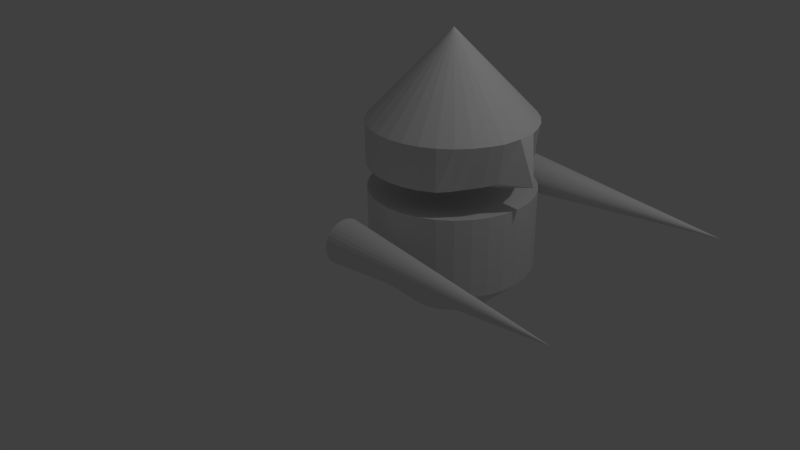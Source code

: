 # Source: robot2.blend  (saved by Blender 2.71.0; exported with 4.5.12 LTS)
import bpy
from mathutils import Matrix  # noqa: F401  (used for matrix-valued properties, if any)

bpy.ops.wm.read_factory_settings(use_empty=True)
scene = bpy.context.scene
scene.name = 'Scene'

# ---- collections
col_collection_1 = bpy.data.collections.new('Collection 1'); scene.collection.children.link(col_collection_1)

# ---- world
world_world = bpy.data.worlds.new('World'); scene.world = world_world
world_world.color = (0.05088, 0.05088, 0.05088)
world_world.use_sun_shadow = False
world_world.sun_shadow_jitter_overblur = 0.0
world_world.cycles.sampling_method = 'MANUAL'
world_world.cycles.sample_map_resolution = 256

# ---- cameras
cam_camera = bpy.data.cameras.new('Camera')
cam_camera.clip_end = 100.0
cam_camera.lens = 35.0
cam_camera.sensor_width = 32.0
cam_camera.sensor_height = 18.0
cam_camera.ortho_scale = 7.314
cam_camera.dof.focus_distance = 0.0
cam_camera.dof.aperture_fstop = 128.0

# ---- lights
light_lamp = bpy.data.lights.new('Lamp', 'POINT')
light_lamp.transmission_factor = 0.0
light_lamp.cutoff_distance = 30.0
light_lamp.energy = 100.0
light_lamp.shadow_buffer_clip_start = 1.001
light_lamp.shadow_soft_size = 0.1
light_lamp.shadow_maximum_resolution = 0.006
light_lamp.use_absolute_resolution = True
light_lamp.cycles.use_multiple_importance_sampling = False

# ---- meshes
me_cone_002 = bpy.data.meshes.new('Cone.002')
me_cone_002.from_pydata([(1.108e-07, 12.27, -1.0), (0.1951, 12.25, -1.0), (0.3827, 12.19, -1.0), (0.5556, 12.1, -1.0), (0.7071, 11.98, -1.0), (0.8315, 11.83, -1.0), (0.9239, 11.65, -1.0), (0.9808, 11.47, -1.0), (1.0, 11.27, -1.0), (-6.589e-06, 11.27, 0.1793), (0.9808, 11.08, -1.0), (0.9239, 10.89, -1.0), (0.8315, 10.71, -1.0), (0.7071, 10.56, -1.0), (0.5556, 10.44, -1.0), (0.3827, 10.35, -1.0), (0.1951, 10.29, -1.0), (-2.15e-07, 10.27, -1.0), (-0.1951, 10.29, -1.0), (-0.3827, 10.35, -1.0), (-0.5556, 10.44, -1.0), (-0.7071, 10.56, -1.0), (-0.8315, 10.71, -1.0), (-0.9239, 10.89, -1.0), (-0.9808, 11.08, -1.0), (-1.0, 11.27, -1.0), (-0.9808, 11.47, -1.0), (-0.9239, 11.65, -1.0), (-0.8315, 11.83, -1.0), (-0.7071, 11.98, -1.0), (-0.5556, 12.1, -1.0), (-0.3827, 12.19, -1.0), (-0.1951, 12.25, -1.0), (5.692e-07, 11.66, -1.061), (0.07544, 11.65, -1.061), (0.148, 11.63, -1.061), (0.2148, 11.59, -1.061), (0.2734, 11.54, -1.061), (0.3215, 11.49, -1.061), (0.3573, 11.42, -1.061), (0.3793, 11.35, -1.061), (0.3867, 11.27, -1.061), (0.3793, 11.19, -1.061), (0.3573, 11.12, -1.061), (0.3215, 11.06, -1.061), (0.2734, 11.0, -1.061), (0.2148, 10.95, -1.061), (0.148, 10.91, -1.061), (0.07544, 10.89, -1.061), (4.432e-07, 10.88, -1.061), (-0.07544, 10.89, -1.061), (-0.148, 10.91, -1.061), (-0.2148, 10.95, -1.061), (-0.2734, 11.0, -1.061), (-0.3215, 11.06, -1.061), (-0.3573, 11.12, -1.061), (-0.3793, 11.19, -1.061), (-0.3867, 11.27, -1.061), (-0.3793, 11.35, -1.061), (-0.3573, 11.42, -1.061), (-0.3215, 11.49, -1.061), (-0.2734, 11.54, -1.061), (-0.2148, 11.59, -1.061), (-0.148, 11.63, -1.061), (-0.07544, 11.65, -1.061), (2.651, 9.588, -0.9282), (-1.051, 9.588, -0.9282), (2.651, 9.515, -0.8471), (-1.051, 9.515, -0.8471), (2.651, 9.298, -0.7692), (-1.051, 9.298, -0.7692), (2.651, 8.946, -0.6974), (-1.051, 8.946, -0.6974), (2.651, 8.472, -0.6344), (-1.051, 8.472, -0.6344), (2.651, 7.894, -0.5828), (-1.051, 7.894, -0.5828), (2.651, 7.236, -0.5444), (-1.051, 7.236, -0.5444), (2.651, 6.521, -0.5207), (-1.051, 6.521, -0.5207), (2.651, 5.777, -0.5127), (-1.051, 5.777, -0.5127), (2.651, 5.034, -0.5207), (-1.051, 5.034, -0.5207), (2.651, 4.319, -0.5444), (-1.051, 4.319, -0.5444), (2.651, 3.66, -0.5828), (-1.051, 3.66, -0.5828), (2.651, 3.083, -0.6344), (-1.051, 3.083, -0.6344), (2.651, 2.609, -0.6974), (-1.051, 2.609, -0.6974), (2.651, 2.257, -0.7692), (-1.051, 2.257, -0.7692), (2.651, 2.04, -0.8471), (-1.051, 2.04, -0.8471), (2.651, 1.967, -0.9282), (-1.051, 1.967, -0.9282), (2.651, 2.04, -1.009), (-1.051, 2.04, -1.009), (2.651, 2.257, -1.087), (-1.051, 2.257, -1.087), (2.651, 2.609, -1.159), (-1.051, 2.609, -1.159), (2.651, 3.083, -1.222), (-1.051, 3.083, -1.222), (2.651, 3.66, -1.274), (-1.051, 3.66, -1.274), (2.651, 4.319, -1.312), (-1.051, 4.319, -1.312), (2.651, 5.034, -1.336), (-1.051, 5.034, -1.336), (2.651, 5.777, -1.344), (-1.051, 5.777, -1.344), (2.651, 6.521, -1.336), (-1.051, 6.521, -1.336), (2.651, 7.236, -1.312), (-1.051, 7.236, -1.312), (2.651, 7.894, -1.274), (-1.051, 7.894, -1.274), (2.651, 8.472, -1.222), (-1.051, 8.472, -1.222), (2.651, 8.946, -1.159), (-1.051, 8.946, -1.159), (2.651, 9.298, -1.087), (-1.051, 9.298, -1.087), (2.651, 9.515, -1.009), (-1.051, 9.515, -1.009), (-0.3691, 7.04, -0.9282), (-0.3691, 7.016, -0.9013), (-0.3691, 6.944, -0.8755), (-0.3691, 6.827, -0.8517), (-0.3691, 6.67, -0.8308), (-0.3691, 6.479, -0.8137), (-0.3691, 6.261, -0.801), (-0.3691, 6.024, -0.7932), (-0.3691, 5.777, -0.7905), (-0.3691, 5.531, -0.7932), (-0.3691, 5.294, -0.801), (-0.3691, 5.076, -0.8137), (-0.3691, 4.885, -0.8308), (-0.3691, 4.728, -0.8517), (-0.3691, 4.611, -0.8755), (-0.3691, 4.539, -0.9013), (-0.3691, 4.515, -0.9282), (-0.3691, 4.539, -0.955), (-0.3691, 4.611, -0.9808), (-0.3691, 4.728, -1.005), (-0.3691, 4.885, -1.025), (-0.3691, 5.076, -1.043), (-0.3691, 5.294, -1.055), (-0.3691, 5.531, -1.063), (-0.3691, 5.777, -1.066), (-0.3691, 6.024, -1.063), (-0.3691, 6.261, -1.055), (-0.3691, 6.479, -1.043), (-0.3691, 6.67, -1.025), (-0.3691, 6.827, -1.005), (-0.3691, 6.944, -0.9808), (-0.3691, 7.016, -0.955), (4.292, 7.877, -0.9282), (4.292, 7.836, -0.8835), (4.292, 7.717, -0.8406), (4.292, 7.523, -0.801), (4.292, 7.262, -0.7663), (4.292, 6.944, -0.7379), (4.292, 6.581, -0.7167), (4.292, 6.187, -0.7037), (4.292, 5.777, -0.6993), (4.292, 5.368, -0.7037), (4.292, 4.974, -0.7167), (4.292, 4.611, -0.7379), (4.292, 4.293, -0.7663), (4.292, 4.032, -0.801), (4.292, 3.838, -0.8406), (4.292, 3.719, -0.8835), (4.292, 3.678, -0.9282), (4.292, 3.719, -0.9728), (4.292, 3.838, -1.016), (4.292, 4.032, -1.055), (4.292, 4.293, -1.09), (4.292, 4.611, -1.118), (4.292, 4.974, -1.14), (4.292, 5.368, -1.153), (4.292, 5.777, -1.157), (4.292, 6.187, -1.153), (4.292, 6.581, -1.14), (4.292, 6.944, -1.118), (4.292, 7.262, -1.09), (4.292, 7.523, -1.055), (4.292, 7.717, -1.016), (4.292, 7.836, -0.9728), (-4.162, 9.503, -0.8519), (-4.162, 8.934, -0.7021), (-4.162, 7.882, -0.5875), (-4.162, 7.224, -0.5491), (-8.105, 5.765, -0.9329), (-4.162, 3.648, -0.5875), (-4.162, 3.071, -0.6392), (-4.162, 2.597, -0.7021), (-4.162, 2.245, -0.7739), (-4.162, 2.028, -0.8519), (-4.162, 2.028, -1.014), (-4.162, 2.245, -1.092), (-4.162, 5.765, -1.348), (-4.162, 8.46, -1.227), (-4.162, 8.934, -1.164), (-4.162, 9.503, -1.014), (-2.257, 9.576, -0.9329), (-2.257, 9.503, -0.8519), (-2.257, 9.286, -0.7739), (-2.257, 8.934, -0.7021), (-2.257, 8.46, -0.6635), (-2.257, 7.882, -0.6334), (-2.257, 7.224, -0.5951), (-2.257, 6.509, -0.5714), (-2.257, 5.765, -0.4315), (-2.257, 5.022, -0.5714), (-2.257, 4.307, -0.5951), (-2.257, 3.648, -0.6334), (-2.257, 3.071, -0.6635), (-2.257, 2.597, -0.7021), (-2.257, 2.245, -0.7739), (-2.257, 2.028, -0.8519), (-2.257, 1.955, -0.9329), (-2.257, 2.028, -1.014), (-2.257, 2.245, -1.092), (-2.257, 2.597, -1.164), (-2.257, 3.071, -1.227), (-2.257, 3.648, -1.278), (-2.257, 4.307, -1.317), (-2.257, 5.022, -1.34), (-2.257, 5.765, -1.348), (-2.257, 6.509, -1.34), (-2.257, 7.224, -1.317), (-2.257, 7.882, -1.278), (-2.257, 8.46, -1.227), (-2.257, 8.934, -1.164), (-2.257, 9.286, -1.092), (-2.257, 9.503, -1.014), (-4.162, 9.286, -1.092), (-4.162, 7.882, -1.278), (-4.162, 7.224, -1.317), (-4.162, 6.509, -1.34), (-4.162, 5.022, -1.34), (-4.162, 4.307, -1.317), (-4.162, 3.648, -1.278), (-4.162, 3.071, -1.227), (-4.162, 2.597, -1.164), (-4.162, 1.955, -0.9329), (-4.162, 4.307, -0.5491), (-4.162, 4.873, -0.5255), (-4.162, 5.765, -0.5175), (-4.162, 6.658, -0.5255), (-4.162, 8.46, -0.6392), (-4.162, 9.286, -0.7739), (-4.162, 9.576, -0.9329), (-1.439, 7.284, -0.9329), (-1.439, 7.255, -0.9006), (-1.439, 7.169, -0.8695), (-1.439, 7.028, -0.8409), (-1.439, 6.839, -0.8158), (-1.439, 6.609, -0.7952), (-1.439, 6.347, -0.7799), (-1.439, 6.062, -0.7705), (-1.439, 5.765, -0.7673), (-1.439, 5.469, -0.7705), (-1.439, 5.184, -0.7799), (-1.439, 4.922, -0.7952), (-1.439, 4.691, -0.8158), (-1.439, 4.503, -0.8409), (-1.439, 4.362, -0.8695), (-1.439, 4.276, -0.9006), (-1.439, 4.247, -0.9329), (-1.439, 4.276, -0.9652), (-1.439, 4.362, -0.9963), (-1.439, 4.503, -1.025), (-1.439, 4.691, -1.05), (-1.439, 4.922, -1.071), (-1.439, 5.184, -1.086), (-1.439, 5.469, -1.095), (-1.439, 5.765, -1.098), (-1.439, 6.062, -1.095), (-1.439, 6.347, -1.086), (-1.439, 6.609, -1.071), (-1.439, 6.839, -1.05), (-1.439, 7.028, -1.025), (-1.439, 7.169, -0.9963), (-1.439, 7.255, -0.9652), (0.0, 1.0, -1.0), (0.1951, 0.9808, -1.0), (0.3827, 0.9239, -1.0), (0.5556, 0.8315, -1.0), (0.7071, 0.7071, -1.0), (0.8315, 0.5556, -1.0), (0.9239, 0.3827, -1.0), (0.9808, 0.1951, -1.0), (1.0, 7.55e-08, -1.0), (-6.851e-06, 0.0, 0.1793), (0.9808, -0.1951, -1.0), (0.9239, -0.3827, -1.0), (0.8315, -0.5556, -1.0), (0.7071, -0.7071, -1.0), (0.5556, -0.8315, -1.0), (0.3827, -0.9239, -1.0), (0.1951, -0.9808, -1.0), (-3.258e-07, -1.0, -1.0), (-0.1951, -0.9808, -1.0), (-0.3827, -0.9239, -1.0), (-0.5556, -0.8315, -1.0), (-0.7071, -0.7071, -1.0), (-0.8315, -0.5556, -1.0), (-0.9239, -0.3827, -1.0), (-0.9808, -0.1951, -1.0), (-1.0, 9.656e-07, -1.0), (-0.9808, 0.1951, -1.0), (-0.9239, 0.3827, -1.0), (-0.8315, 0.5556, -1.0), (-0.7071, 0.7071, -1.0), (-0.5556, 0.8315, -1.0), (-0.3827, 0.9239, -1.0), (-0.1951, 0.9808, -1.0), (4.662e-07, 0.3867, -1.061), (0.07544, 0.3793, -1.061), (0.148, 0.3573, -1.061), (0.2148, 0.3215, -1.061), (0.2734, 0.2734, -1.061), (0.3215, 0.2148, -1.061), (0.3573, 0.148, -1.061), (0.3793, 0.07544, -1.061), (0.3867, 2.04e-07, -1.061), (0.3793, -0.07544, -1.061), (0.3573, -0.148, -1.061), (0.3215, -0.2148, -1.061), (0.2734, -0.2734, -1.061), (0.2148, -0.3215, -1.061), (0.148, -0.3573, -1.061), (0.07544, -0.3793, -1.061), (3.402e-07, -0.3867, -1.061), (-0.07544, -0.3793, -1.061), (-0.148, -0.3573, -1.061), (-0.2148, -0.3215, -1.061), (-0.2734, -0.2734, -1.061), (-0.3215, -0.2148, -1.061), (-0.3573, -0.148, -1.061), (-0.3793, -0.07544, -1.061), (-0.3867, 5.482e-07, -1.061), (-0.3793, 0.07544, -1.061), (-0.3573, 0.148, -1.061), (-0.3215, 0.2148, -1.061), (-0.2734, 0.2734, -1.061), (-0.2148, 0.3215, -1.061), (-0.148, 0.3573, -1.061), (-0.07544, 0.3793, -1.061)], [], [(31, 9, 32), (0, 9, 1), (30, 9, 31), (29, 9, 30), (28, 9, 29), (27, 9, 28), (26, 9, 27), (25, 9, 26), (24, 9, 25), (23, 9, 24), (22, 9, 23), (21, 9, 22), (20, 9, 21), (19, 9, 20), (18, 9, 19), (17, 9, 18), (16, 9, 17), (15, 9, 16), (14, 9, 15), (13, 9, 14), (12, 9, 13), (11, 9, 12), (10, 9, 11), (8, 9, 10), (7, 9, 8), (6, 9, 7), (5, 9, 6), (4, 9, 5), (3, 9, 4), (2, 9, 3), (32, 9, 0), (1, 9, 2), (25, 26, 58, 57), (33, 34, 35, 36, 37, 38, 39, 40, 41, 42, 43, 44, 45, 46, 47, 48, 49, 50, 51, 52, 53, 54, 55, 56, 57, 58, 59, 60, 61, 62, 63, 64), (14, 15, 47, 46), (24, 25, 57, 56), (7, 8, 41, 40), (13, 14, 46, 45), (23, 24, 56, 55), (6, 7, 40, 39), (12, 13, 45, 44), (22, 23, 55, 54), (0, 1, 34, 33), (5, 6, 39, 38), (11, 12, 44, 43), (21, 22, 54, 53), (4, 5, 38, 37), (10, 11, 43, 42), (31, 32, 64, 63), (20, 21, 53, 52), (3, 4, 37, 36), (8, 10, 42, 41), (30, 31, 63, 62), (19, 20, 52, 51), (2, 3, 36, 35), (29, 30, 62, 61), (18, 19, 51, 50), (1, 2, 35, 34), (28, 29, 61, 60), (17, 18, 50, 49), (27, 28, 60, 59), (16, 17, 49, 48), (32, 0, 33, 64), (26, 27, 59, 58), (15, 16, 48, 47), (65, 66, 68, 67), (67, 68, 70, 69), (69, 70, 72, 71), (71, 72, 74, 73), (73, 74, 76, 75), (75, 76, 78, 77), (77, 78, 80, 79), (79, 80, 82, 81), (81, 82, 84, 83), (83, 84, 86, 85), (85, 86, 88, 87), (87, 88, 90, 89), (89, 90, 92, 91), (91, 92, 94, 93), (93, 94, 96, 95), (95, 96, 98, 97), (97, 98, 100, 99), (99, 100, 102, 101), (101, 102, 104, 103), (103, 104, 106, 105), (105, 106, 108, 107), (107, 108, 110, 109), (109, 110, 112, 111), (111, 112, 114, 113), (113, 114, 116, 115), (115, 116, 118, 117), (117, 118, 120, 119), (119, 120, 122, 121), (121, 122, 124, 123), (123, 124, 126, 125), (128, 126, 159, 160), (127, 128, 66, 65), (125, 126, 128, 127), (111, 113, 185, 184), (130, 129, 160, 159, 158, 157, 156, 155, 154, 153, 152, 151, 150, 149, 148, 147, 146, 145, 144, 143, 142, 141, 140, 139, 138, 137, 136, 135, 134, 133, 132, 131), (106, 104, 148, 149), (84, 82, 137, 138), (112, 110, 151, 152), (90, 88, 140, 141), (118, 116, 154, 155), (74, 72, 132, 133), (96, 94, 143, 144), (124, 122, 157, 158), (102, 100, 146, 147), (80, 78, 135, 136), (66, 128, 160, 129), (108, 106, 149, 150), (86, 84, 138, 139), (114, 112, 152, 153), (70, 68, 130, 131), (92, 90, 141, 142), (120, 118, 155, 156), (76, 74, 133, 134), (98, 96, 144, 145), (126, 124, 158, 159), (104, 102, 147, 148), (68, 66, 129, 130), (82, 80, 136, 137), (110, 108, 150, 151), (88, 86, 139, 140), (116, 114, 153, 154), (72, 70, 131, 132), (94, 92, 142, 143), (122, 120, 156, 157), (100, 98, 145, 146), (78, 76, 134, 135), (161, 162, 163, 164, 165, 166, 167, 168, 169, 170, 171, 172, 173, 174, 175, 176, 177, 178, 179, 180, 181, 182, 183, 184, 185, 186, 187, 188, 189, 190, 191, 192), (67, 69, 163, 162), (89, 91, 174, 173), (117, 119, 188, 187), (73, 75, 166, 165), (95, 97, 177, 176), (123, 125, 191, 190), (101, 103, 180, 179), (65, 67, 162, 161), (79, 81, 169, 168), (107, 109, 183, 182), (85, 87, 172, 171), (113, 115, 186, 185), (69, 71, 164, 163), (91, 93, 175, 174), (119, 121, 189, 188), (97, 99, 178, 177), (75, 77, 167, 166), (125, 127, 192, 191), (103, 105, 181, 180), (81, 83, 170, 169), (109, 111, 184, 183), (87, 89, 173, 172), (115, 117, 187, 186), (71, 73, 165, 164), (93, 95, 176, 175), (121, 123, 190, 189), (99, 101, 179, 178), (77, 79, 168, 167), (127, 65, 161, 192), (105, 107, 182, 181), (83, 85, 171, 170), (206, 197, 207), (203, 197, 204), (201, 197, 202), (200, 197, 201), (199, 197, 200), (198, 197, 199), (195, 197, 196), (249, 248, 229, 228), (252, 251, 219, 218), (253, 252, 218, 217), (223, 224, 273, 272), (246, 245, 232, 231), (247, 246, 231, 230), (248, 247, 230, 229), (243, 242, 236, 235), (244, 243, 235, 234), (254, 253, 217, 216), (289, 258, 259, 260, 261, 262, 263, 264, 265, 266, 267, 268, 269, 270, 271, 272, 273, 274, 275, 276, 277, 278, 279, 280, 281, 282, 283, 284, 285, 286, 287, 288), (228, 229, 278, 277), (226, 227, 276, 275), (222, 223, 272, 271), (217, 218, 267, 266), (218, 219, 268, 267), (229, 230, 279, 278), (216, 217, 266, 265), (238, 239, 288, 287), (240, 209, 258, 289), (233, 234, 283, 282), (210, 211, 260, 259), (215, 216, 265, 264), (237, 238, 287, 286), (224, 225, 274, 273), (231, 232, 281, 280), (211, 212, 261, 260), (235, 236, 285, 284), (236, 237, 286, 285), (225, 226, 275, 274), (209, 210, 259, 258), (221, 222, 271, 270), (219, 220, 269, 268), (214, 215, 264, 263), (213, 214, 263, 262), (239, 240, 289, 288), (230, 231, 280, 279), (232, 233, 282, 281), (212, 213, 262, 261), (227, 228, 277, 276), (220, 221, 270, 269), (234, 235, 284, 283), (241, 197, 208), (257, 197, 193), (207, 197, 241), (242, 197, 206), (243, 197, 242), (244, 197, 243), (205, 197, 244), (245, 197, 205), (246, 197, 245), (247, 197, 246), (248, 197, 247), (249, 197, 248), (204, 197, 249), (250, 197, 203), (202, 197, 250), (251, 197, 198), (252, 197, 251), (253, 197, 252), (254, 197, 253), (196, 197, 254), (255, 197, 195), (194, 197, 255), (256, 197, 194), (208, 197, 257), (193, 197, 256), (200, 201, 223, 222), (251, 198, 220, 219), (255, 195, 214, 213), (193, 256, 211, 210), (202, 250, 225, 224), (245, 205, 233, 232), (206, 207, 238, 237), (201, 202, 224, 223), (195, 196, 215, 214), (250, 203, 226, 225), (207, 241, 239, 238), (194, 255, 213, 212), (257, 193, 210, 209), (242, 206, 237, 236), (256, 194, 212, 211), (204, 249, 228, 227), (203, 204, 227, 226), (241, 208, 240, 239), (199, 200, 222, 221), (198, 199, 221, 220), (205, 244, 234, 233), (196, 254, 216, 215), (208, 257, 209, 240), (321, 299, 322), (290, 299, 291), (320, 299, 321), (319, 299, 320), (318, 299, 319), (317, 299, 318), (316, 299, 317), (315, 299, 316), (314, 299, 315), (313, 299, 314), (312, 299, 313), (311, 299, 312), (310, 299, 311), (309, 299, 310), (308, 299, 309), (307, 299, 308), (306, 299, 307), (305, 299, 306), (304, 299, 305), (303, 299, 304), (302, 299, 303), (301, 299, 302), (300, 299, 301), (298, 299, 300), (297, 299, 298), (296, 299, 297), (295, 299, 296), (294, 299, 295), (293, 299, 294), (292, 299, 293), (322, 299, 290), (291, 299, 292), (315, 316, 348, 347), (323, 324, 325, 326, 327, 328, 329, 330, 331, 332, 333, 334, 335, 336, 337, 338, 339, 340, 341, 342, 343, 344, 345, 346, 347, 348, 349, 350, 351, 352, 353, 354), (304, 305, 337, 336), (314, 315, 347, 346), (297, 298, 331, 330), (303, 304, 336, 335), (313, 314, 346, 345), (296, 297, 330, 329), (302, 303, 335, 334), (312, 313, 345, 344), (290, 291, 324, 323), (295, 296, 329, 328), (301, 302, 334, 333), (311, 312, 344, 343), (294, 295, 328, 327), (300, 301, 333, 332), (321, 322, 354, 353), (310, 311, 343, 342), (293, 294, 327, 326), (298, 300, 332, 331), (320, 321, 353, 352), (309, 310, 342, 341), (292, 293, 326, 325), (319, 320, 352, 351), (308, 309, 341, 340), (291, 292, 325, 324), (318, 319, 351, 350), (307, 308, 340, 339), (317, 318, 350, 349), (306, 307, 339, 338), (322, 290, 323, 354), (316, 317, 349, 348), (305, 306, 338, 337)])
me_cone_002.use_remesh_preserve_volume = False
me_cone_002.use_remesh_preserve_attributes = False
me_cone_002.use_mirror_vertex_groups = False
me_cone_002.update()

# ---- objects
ob_lamp = bpy.data.objects.new('Lamp', light_lamp)
ob_camera = bpy.data.objects.new('Camera', cam_camera)
ob_cone_002 = bpy.data.objects.new('Cone.002', me_cone_002)

# ---- transforms, parenting, visibility, modifiers, constraints
ob_lamp.location = (4.076, 1.005, 5.904)
ob_lamp.rotation_euler = (0.6503, 0.05522, 1.866)
ob_lamp.lock_rotations_4d = False
ob_lamp.empty_display_type = 'ARROWS'
ob_lamp.color = (0.0, 0.0, 0.0, 0.0)
ob_lamp.lineart.crease_threshold = 0.0
ob_camera.location = (7.481, -6.508, 5.344)
ob_camera.rotation_euler = (1.109, 0.01082, 0.8149)
ob_camera.lock_rotations_4d = False
ob_camera.empty_display_type = 'ARROWS'
ob_camera.color = (0.0, 0.0, 0.0, 0.0)
ob_camera.display_type = 'WIRE'
ob_camera.lineart.crease_threshold = 0.0
ob_cone_002.location = (3.253, -1.152, 0.9233)
ob_cone_002.rotation_euler = (-0.0, 1.571, 0.0)
ob_cone_002.scale = (0.2624, 0.2624, 2.407)
ob_cone_002.lineart.crease_threshold = 0.0

# ---- collection membership
col_collection_1.objects.link(ob_lamp)
col_collection_1.objects.link(ob_camera)
col_collection_1.objects.link(ob_cone_002)

# ---- scene / render settings (as saved in the file)
scene.camera = ob_camera
scene.frame_start = 1; scene.frame_end = 250; scene.frame_set(1)
scene.render.engine = 'BLENDER_EEVEE_NEXT'
scene.render.resolution_percentage = 50
scene.render.dither_intensity = 0.0
scene.cycles.use_denoising = False
scene.cycles.samples = 10
scene.cycles.sampling_pattern = 'TABULATED_SOBOL'
scene.cycles.light_sampling_threshold = 0.0
scene.cycles.use_adaptive_sampling = False
scene.cycles.use_light_tree = False
scene.cycles.blur_glossy = 0.0
scene.cycles.volume_bounces = 1
scene.cycles.pixel_filter_type = 'GAUSSIAN'
scene.cycles.sample_clamp_indirect = 0.0
scene.view_settings.view_transform = 'Standard'
bpy.context.view_layer.update()
